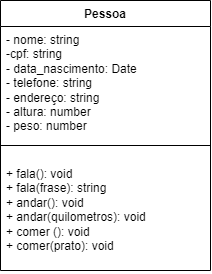

The diagram above was exported from draw.io. Its source (the exported page's mxGraphModel, read from the mxfile embedded in the PNG):
<mxGraphModel dx="548" dy="314" grid="1" gridSize="10" guides="1" tooltips="1" connect="1" arrows="1" fold="1" page="1" pageScale="1" pageWidth="827" pageHeight="1169" math="0" shadow="0">
  <root>
    <mxCell id="0" />
    <mxCell id="1" parent="0" />
    <mxCell id="mq4FIiweKPydpWBZHME3-17" value="Pessoa" style="swimlane;fontStyle=1;align=center;verticalAlign=top;childLayout=stackLayout;horizontal=1;startSize=26;horizontalStack=0;resizeParent=1;resizeParentMax=0;resizeLast=0;collapsible=1;marginBottom=0;whiteSpace=wrap;html=1;" vertex="1" parent="1">
      <mxGeometry x="120" y="190" width="210" height="270" as="geometry" />
    </mxCell>
    <mxCell id="mq4FIiweKPydpWBZHME3-18" value="- nome: string&lt;br&gt;-cpf: string&lt;br&gt;- data_nascimento: Date&lt;br&gt;- telefone: string&lt;br&gt;- endereço: string&lt;br&gt;- altura: number&lt;br&gt;- peso: number" style="text;strokeColor=none;fillColor=none;align=left;verticalAlign=top;spacingLeft=4;spacingRight=4;overflow=hidden;rotatable=0;points=[[0,0.5],[1,0.5]];portConstraint=eastwest;whiteSpace=wrap;html=1;" vertex="1" parent="mq4FIiweKPydpWBZHME3-17">
      <mxGeometry y="26" width="210" height="104" as="geometry" />
    </mxCell>
    <mxCell id="mq4FIiweKPydpWBZHME3-19" value="" style="line;strokeWidth=1;fillColor=none;align=left;verticalAlign=middle;spacingTop=-1;spacingLeft=3;spacingRight=3;rotatable=0;labelPosition=right;points=[];portConstraint=eastwest;strokeColor=inherit;" vertex="1" parent="mq4FIiweKPydpWBZHME3-17">
      <mxGeometry y="130" width="210" height="30" as="geometry" />
    </mxCell>
    <mxCell id="mq4FIiweKPydpWBZHME3-20" value="+ fala(): void&lt;br&gt;+ fala(frase): string&lt;br&gt;+ andar(): void&lt;br&gt;+ andar(quilometros): void&lt;br&gt;+ comer (): void&lt;br&gt;+ comer(prato): void" style="text;strokeColor=none;fillColor=none;align=left;verticalAlign=top;spacingLeft=4;spacingRight=4;overflow=hidden;rotatable=0;points=[[0,0.5],[1,0.5]];portConstraint=eastwest;whiteSpace=wrap;html=1;" vertex="1" parent="mq4FIiweKPydpWBZHME3-17">
      <mxGeometry y="160" width="210" height="110" as="geometry" />
    </mxCell>
  </root>
</mxGraphModel>